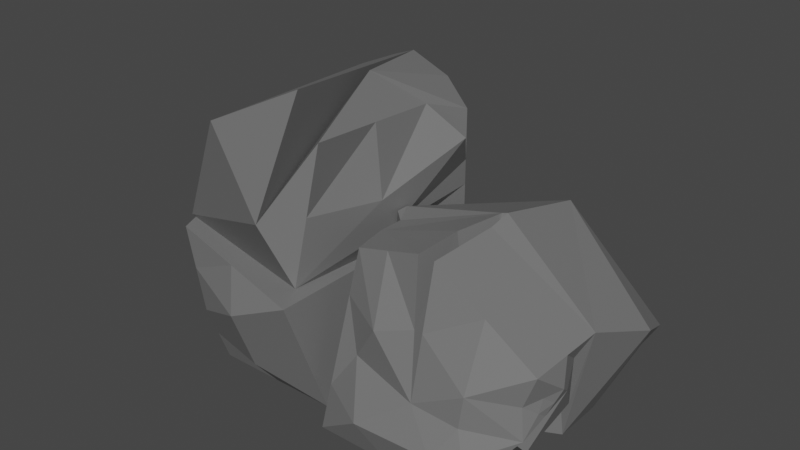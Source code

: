 # Source: rocksjoined.blend  (saved by Blender 3.5.10; exported with 4.5.12 LTS)
import bpy
from mathutils import Matrix  # noqa: F401  (used for matrix-valued properties, if any)

bpy.ops.wm.read_factory_settings(use_empty=True)
scene = bpy.context.scene
scene.name = 'Scene'

# ---- collections
col_collection = bpy.data.collections.new('Collection'); scene.collection.children.link(col_collection)

# ---- materials (node trees are filled in below, after node groups)
mat_rock = bpy.data.materials.new('rock')

# ---- material node trees
mat_rock.use_nodes = True; mat_rock.node_tree.nodes.clear()
_N = mat_rock.node_tree.nodes; _L = mat_rock.node_tree.links
n0 = _N.new('ShaderNodeBsdfPrincipled'); n0.name = 'Principled BSDF'; n0.location = (10, 300)
n0.distribution = 'GGX'
n0.subsurface_method = 'RANDOM_WALK_SKIN'
n0.inputs[0].default_value = (0.1788, 0.1788, 0.1788, 1.0)
n0.inputs[3].default_value = 1.45
n0.inputs[27].default_value = (0.0, 0.0, 0.0, 1.0)
n0.inputs[28].default_value = 1.0
n1 = _N.new('ShaderNodeOutputMaterial'); n1.name = 'Material Output'; n1.location = (300, 300)
_L.new(n0.outputs[0], n1.inputs[0])
n1.is_active_output = True

# ---- world
world_world = bpy.data.worlds.new('World'); scene.world = world_world
world_world.use_nodes = True; world_world.node_tree.nodes.clear()
_N = world_world.node_tree.nodes; _L = world_world.node_tree.links
n0 = _N.new('ShaderNodeOutputWorld'); n0.name = 'World Output'; n0.location = (300, 300)
n1 = _N.new('ShaderNodeBackground'); n1.name = 'Background'; n1.location = (10, 300)
n1.inputs[0].default_value = (0.05088, 0.05088, 0.05088, 1.0)
_L.new(n1.outputs[0], n0.inputs[0])
n0.is_active_output = True
world_world.color = (0.05088, 0.05088, 0.05088)
world_world.use_sun_shadow = False
world_world.sun_shadow_jitter_overblur = 0.0

# ---- meshes
me_cube_005 = bpy.data.meshes.new('Cube.005')
me_cube_005.from_pydata([(-1.0, -1.0, -1.0), (-0.2977, -1.0, 0.2432), (-0.7825, 1.0, -1.0), (-0.2977, 1.0, 0.2432), (1.0, -1.0, -1.0), (1.0, -1.0, 0.2444), (1.0, 1.479, -1.0), (1.0, 1.0, 0.2444), (-0.2782, 1.249, -0.3931), (-0.2939, 1.0, 0.2432), (1.0, -1.343, -0.3778), (0.3511, -1.343, 0.2438), (0.3511, -1.343, -0.3784), (-0.6489, -1.343, -0.3784), (5.182e-08, -1.343, -1.0), (0.6756, -1.343, -0.6892), (0.02669, -1.343, -0.0676), (0.01335, -1.343, -0.5338), (-1.199, -4.643e-08, -1.0), (-0.8477, -4.643e-08, -0.3784), (-0.9564, -1.0, -0.3784), (-0.6053, -4.643e-08, 0.2432), (-0.5401, 1.0, -0.3784), (-0.9688, 0.5, -0.6892), (-0.7265, -0.5, -0.0676), (-0.7871, 0.25, -0.223), (0.1087, 1.24, -1.0), (0.353, 1.0, 0.2438), (1.0, 1.24, -0.3778), (-0.286, 1.125, -0.07495), (-0.5303, 1.125, -0.6965), (0.3609, 1.264, -0.07432), (0.3609, 1.503, -0.6965), (1.174, 1.253, 0.2401), (1.299, 0.8679, -1.436), (1.174, -1.004, 0.2401), (1.225, -1.285, -0.9272), (2.705, 1.253, 0.2357), (3.174, 0.9958, -1.028), (2.705, -1.261, 0.2357), (3.174, -1.004, -0.5327), (1.093, -0.00424, -1.424), (2.174, -1.004, -1.448), (3.174, 0.1702, -1.028), (2.174, 1.253, -0.4819), (2.174, -0.00424, -1.702), (2.031, 0.9958, -1.683), (1.222, 0.4958, -1.424), (2.174, 0.4958, -0.5709), (2.118, -0.00424, -1.683), (2.031, 0.4958, -1.683), (2.189, 0.9958, -1.674), (2.189, 0.7458, -1.674), (2.189, 0.2458, -1.674), (2.854, -0.00424, 0.2357), (2.94, -1.173, -0.1485), (2.854, -0.5042, 0.2357), (3.174, 0.1702, -1.028), (3.081, 0.9958, -0.396), (3.323, -0.5042, -0.7802), (2.705, 0.4958, 0.2357), (2.805, 0.1702, -1.028), (2.335, 0.2512, 0.2357), (2.805, 0.1702, -1.028), (2.335, 0.2512, 0.2357), (1.2, -1.229, -0.3435), (1.94, -1.173, 0.2379), (1.965, -1.398, -0.3457), (1.7, -1.229, -1.188), (2.082, -1.398, -0.5378), (2.557, -1.173, -0.7984), (3.081, 0.333, -0.396), (3.198, 0.583, -0.7119), (2.964, 0.7458, -0.08014), (3.174, 0.583, -1.028), (3.057, 0.9958, -0.7119), (3.116, 0.3766, -0.8698), (3.139, 0.7894, -0.5539), (3.227, 0.6862, -0.7908), (2.823, 1.125, -0.08014), (2.705, 0.8745, 0.2357), (2.881, 0.8708, -0.2381), (2.764, 0.6208, 0.0778), (2.793, 0.8726, -0.001172), (1.037, 0.1245, 0.2401), (1.237, 1.061, -0.5981), (1.09, -0.6449, -1.175), (1.187, -1.117, -0.0517), (1.226, 0.2458, -1.424), (1.26, 0.6818, -1.43), (1.212, -1.257, -0.6354), (1.091, 0.1208, -1.424), (3.069, 0.9958, -0.5539), (3.11, 0.8926, -0.475), (3.183, 0.7378, -0.6724), (3.142, 0.841, -0.7514), (1.092, -0.3246, -1.299), (1.206, 0.5925, -0.179), (1.043, -0.4961, 0.09421), (1.063, 0.1851, -0.5917), (1.232, 0.6532, -1.011), (1.07, -0.8808, -0.6135), (1.065, 0.06014, -0.5917), (1.063, -0.2602, -0.4676), (3.126, 0.8668, -0.6132), (1.268, 0.9642, -1.017), (2.764, 1.189, 0.0778), (1.94, 1.253, 0.2379), (1.665, 0.9318, -1.559), (2.182, 1.125, -1.078), (2.102, 1.125, -1.082), (2.682, 0.9958, -1.351), (3.075, 0.9958, -0.475), (1.674, 1.391, -0.1209), (2.44, 1.358, -0.1231), (2.628, 1.229, -0.4389), (2.674, 1.229, -0.7548), (1.737, 1.198, -0.9591), (3.116, 0.9958, -0.8698), (2.952, 1.06, -0.2381), (1.206, 1.157, -0.179), (3.063, 0.9958, -0.6329), (2.696, 1.262, -0.1806), (1.471, 1.109, -0.5691), (2.138, -0.461, 0.2368), (1.94, 0.04004, 0.2379), (-0.9328, 0.7905, -1.0), (-0.2977, 1.0, -2.193), (-0.7685, -1.0, -1.0), (-0.2977, -1.0, -2.193), (0.835, 1.172, -1.0), (1.0, 1.0, -2.333), (1.0, -1.0, -1.0), (1.0, -1.0, -2.035), (0.7935, 1.0, -2.736), (0.3511, -1.0, -2.467), (0.6756, 1.43, -1.66), (0.5723, -1.52e-07, -2.601), (0.6756, -1.364e-07, -2.604), (-0.6153, 0.8953, -1.596), (-0.2977, -2.834e-07, -2.193), (-0.6153, -0.1047, -1.596), (-0.8506, -0.1047, -1.0), (-0.5331, -1.311, -1.596), (-0.774, 0.3429, -1.298), (-0.4565, -0.5524, -1.895), (-0.6536, -0.3286, -1.447), (-0.6508, -1.311, -1.298), (0.1158, -1.311, -1.0), (0.6756, -1.114, -2.251), (1.0, -1.0, -1.517), (0.02669, -1.114, -2.33), (-0.4154, -1.0, -1.895), (0.2334, -1.311, -1.298), (0.2334, -1.311, -1.816), (0.3511, -1.114, -2.114), (0.8693, -0.5501, -2.184), (1.0, -1.0, -1.259), (0.9175, 0.08602, -1.0), (0.9346, 0.2249, -2.259), (0.9175, 1.086, -1.667), (1.055, 0.08602, -1.259), (1.158, -0.7751, -1.851), (1.075, 0.311, -1.592)], [], [(22, 2, 23), (6, 26, 32), (3, 9, 29), (16, 1, 13), (2, 26, 6, 4, 14, 0, 18), (3, 29, 8), (8, 29, 31), (7, 28, 31), (10, 12, 15), (12, 11, 1), (12, 10, 11), (10, 5, 11), (14, 17, 13), (4, 15, 17), (12, 17, 15), (18, 19, 23), (0, 13, 1), (20, 1, 24), (19, 18, 20), (18, 0, 20), (24, 25, 23, 19), (21, 25, 24), (21, 3, 22), (31, 32, 8), (31, 28, 32), (28, 6, 32), (31, 27, 7), (31, 29, 27), (29, 9, 27), (32, 30, 8), (32, 26, 30), (26, 2, 30), (25, 21, 22), (1, 21, 24), (19, 20, 24), (20, 0, 1), (2, 18, 23), (14, 4, 17), (0, 14, 13), (16, 12, 1), (4, 10, 15), (27, 21, 1, 11, 5, 7), (17, 16, 13), (25, 22, 23), (4, 6, 28), (7, 5, 10, 4, 28), (12, 16, 17), (30, 2, 22), (8, 30, 22, 3), (9, 3, 21), (27, 9, 21), (47, 100, 85), (67, 36, 69), (81, 73, 72), (123, 105, 85, 120), (89, 34, 108), (111, 51, 109), (42, 45, 43, 59), (68, 36, 86), (52, 38, 74), (49, 50, 48), (41, 91, 88), (67, 65, 90), (43, 45, 53), (52, 53, 48), (51, 111, 38), (56, 39, 55), (55, 40, 59), (59, 43, 54), (54, 43, 61), (104, 112, 58), (83, 80, 60, 82), (54, 56, 59), (56, 55, 59), (48, 53, 45), (47, 89, 88), (33, 107, 113), (122, 119, 58), (115, 116, 44), (38, 111, 116), (44, 110, 117), (39, 66, 67), (36, 68, 69), (40, 55, 70), (67, 90, 36), (67, 66, 65), (66, 87, 65), (69, 70, 55), (69, 68, 70), (68, 42, 70), (69, 55, 39), (39, 67, 69), (71, 57, 76), (72, 73, 71), (73, 82, 60), (94, 72, 78), (74, 78, 76), (38, 118, 75), (81, 83, 82), (81, 79, 83), (54, 62, 124, 56), (91, 41, 96), (33, 120, 85, 97), (105, 89, 85), (85, 89, 47), (35, 84, 98), (84, 97, 99), (101, 86, 65), (36, 90, 86), (90, 65, 86), (88, 91, 99), (41, 96, 102), (87, 98, 101), (101, 103, 86), (101, 98, 103), (98, 84, 103), (102, 103, 84), (102, 96, 103), (96, 86, 103), (99, 102, 84), (99, 91, 102), (91, 41, 102), (99, 100, 88), (99, 97, 100), (97, 85, 100), (88, 91, 96), (104, 93, 77), (95, 104, 94), (75, 121, 92, 104), (117, 108, 34), (117, 110, 108), (110, 46, 108), (116, 109, 44), (116, 111, 109), (114, 122, 115), (106, 122, 114), (79, 119, 122), (113, 114, 44), (113, 107, 114), (113, 123, 120), (44, 117, 123), (117, 34, 105), (71, 60, 61, 57), (60, 80, 64), (114, 107, 37), (61, 63, 57), (124, 125, 66), (125, 62, 64), (119, 79, 81), (62, 60, 64), (123, 117, 105), (113, 44, 123), (33, 113, 120), (106, 79, 122), (37, 106, 114), (44, 114, 115), (95, 75, 104), (78, 95, 94), (94, 104, 77), (86, 88, 96), (87, 101, 65), (87, 35, 98), (84, 33, 97), (119, 81, 58), (73, 81, 82), (74, 38, 78), (38, 95, 78), (57, 74, 76), (76, 78, 72), (71, 73, 60), (72, 71, 76), (42, 40, 70), (116, 118, 38), (58, 92, 121), (115, 58, 116), (58, 121, 75), (116, 58, 75), (115, 122, 58), (93, 104, 58), (62, 54, 61), (52, 51, 38), (50, 49, 47), (47, 49, 88), (49, 41, 88), (45, 49, 48), (42, 49, 45), (42, 68, 86, 96, 41), (40, 42, 59), (81, 77, 93), (47, 88, 100), (44, 48, 110), (50, 47, 89, 108, 46), (50, 46, 110, 48), (104, 92, 112), (57, 43, 53), (57, 53, 52, 74), (66, 35, 87), (94, 77, 72), (83, 79, 106), (105, 34, 89), (80, 83, 106, 37), (124, 62, 125), (35, 66, 125, 84), (39, 56, 124, 66), (33, 84, 125, 107), (109, 51, 52), (107, 125, 64, 80, 37), (48, 44, 109, 52), (62, 61, 60), (38, 75, 95), (116, 75, 118), (58, 112, 92), (42, 41, 49), (93, 58, 81), (81, 72, 77), (145, 129, 152), (133, 150, 154), (150, 162, 161), (126, 130, 136), (140, 135, 151, 129), (134, 136, 135, 137), (156, 133, 138), (139, 126, 136), (136, 131, 138), (127, 134, 137, 135), (138, 133, 149), (160, 136, 130), (136, 134, 127), (139, 136, 127), (139, 144, 126), (140, 145, 141), (141, 139, 140), (139, 127, 140), (142, 146, 143, 147), (126, 144, 146, 142), (144, 141, 145, 146), (132, 148, 153), (143, 152, 154), (129, 151, 155), (155, 149, 133), (155, 151, 149), (151, 135, 149), (154, 155, 133), (154, 152, 155), (152, 129, 155), (153, 147, 143), (153, 148, 147), (148, 128, 147), (154, 153, 143), (154, 150, 153), (157, 153, 150), (130, 158, 161), (150, 133, 156), (156, 159, 163), (163, 160, 130), (163, 159, 160), (159, 131, 160), (161, 157, 150), (161, 158, 157), (158, 132, 157), (161, 163, 130), (161, 162, 163), (162, 156, 163), (162, 150, 156), (128, 142, 147), (135, 138, 149), (135, 136, 138), (159, 138, 131), (127, 135, 140), (148, 132, 158, 142, 128), (146, 145, 152, 143), (160, 131, 136), (139, 141, 144), (126, 142, 158, 130), (140, 129, 145), (157, 132, 153), (159, 156, 138)])
_uv = me_cube_005.uv_layers.new(name='UVMap')
_uv.uv.foreach_set('vector', [0.5, 0.25, 0.375, 0.25, 0.4375, 0.1875, 0.375, 0.5, 0.375, 0.375, 0.5, 0.4375, 0.875, 0.5, 0.6875, 0.5, 0.7188, 0.5, 0.5625, 0.9375, 0.625, 1.0, 0.5, 1.0, 0.125, 0.5, 0.25, 0.5, 0.375, 0.5, 0.375, 0.75, 0.25, 0.75, 0.125, 0.75, 0.125, 0.625, 0.875, 0.5, 0.7188, 0.5, 0.75, 0.5, 0.625, 0.375, 0.625, 0.4062, 0.625, 0.4375, 0.625, 0.5, 0.5, 0.5, 0.625, 0.4375, 0.5, 0.75, 0.5, 0.875, 0.4375, 0.8125, 0.5, 0.875, 0.625, 0.875, 0.625, 1.0, 0.5, 0.875, 0.5, 0.75, 0.625, 0.875, 0.5, 0.75, 0.625, 0.75, 0.625, 0.875, 0.375, 0.875, 0.4688, 0.9062, 0.5, 1.0, 0.375, 0.75, 0.4375, 0.8125, 0.4688, 0.9062, 0.5, 0.875, 0.4688, 0.9062, 0.4375, 0.8125, 0.375, 0.125, 0.5, 0.125, 0.4375, 0.1875, 0.375, 0.0, 0.5, 0.0, 0.625, 0.0, 0.5, 0.0, 0.625, 0.0, 0.5625, 0.0625, 0.5, 0.125, 0.375, 0.125, 0.5, 0.0, 0.375, 0.125, 0.375, 0.0, 0.5, 0.0, 0.5625, 0.0625, 0.5312, 0.1562, 0.4375, 0.1875, 0.5, 0.125, 0.625, 0.125, 0.5312, 0.1562, 0.5625, 0.0625, 0.625, 0.125, 0.625, 0.25, 0.5, 0.25, 0.625, 0.4375, 0.5, 0.4375, 0.625, 0.375, 0.625, 0.4375, 0.5, 0.5, 0.5, 0.4375, 0.5, 0.5, 0.375, 0.5, 0.5, 0.4375, 0.625, 0.4375, 0.625, 0.4688, 0.625, 0.5, 0.625, 0.4375, 0.625, 0.4062, 0.625, 0.4688, 0.625, 0.4062, 0.625, 0.4375, 0.625, 0.4688, 0.5, 0.4375, 0.5, 0.3125, 0.625, 0.375, 0.5, 0.4375, 0.375, 0.375, 0.5, 0.3125, 0.375, 0.375, 0.375, 0.25, 0.5, 0.3125, 0.5312, 0.1562, 0.625, 0.125, 0.5, 0.25, 0.625, 0.0, 0.625, 0.125, 0.5625, 0.0625, 0.5, 0.125, 0.5, 0.0, 0.5625, 0.0625, 0.5, 0.0, 0.375, 0.0, 0.625, 0.0, 0.375, 0.25, 0.375, 0.125, 0.4375, 0.1875, 0.375, 0.875, 0.375, 0.75, 0.4688, 0.9062, 0.375, 1.0, 0.375, 0.875, 0.5, 1.0, 0.5625, 0.9375, 0.5, 0.875, 0.625, 1.0, 0.375, 0.75, 0.5, 0.75, 0.4375, 0.8125, 0.6562, 0.5, 0.875, 0.625, 0.875, 0.75, 0.75, 0.75, 0.625, 0.75, 0.625, 0.5, 0.4688, 0.9062, 0.5625, 0.9375, 0.5, 1.0, 0.5312, 0.1562, 0.5, 0.25, 0.4375, 0.1875, 0.375, 0.75, 0.375, 0.5, 0.5, 0.5, 0.625, 0.5, 0.625, 0.75, 0.5, 0.75, 0.375, 0.75, 0.5, 0.5, 0.5, 0.875, 0.5625, 0.9375, 0.4688, 0.9062, 0.5, 0.3125, 0.375, 0.25, 0.5, 0.25, 0.625, 0.375, 0.5, 0.3125, 0.5, 0.25, 0.625, 0.25, 0.6875, 0.5, 0.875, 0.5, 0.875, 0.625, 0.6562, 0.5, 0.6875, 0.5, 0.875, 0.625, 0.625, 0.0625, 0.5625, 0.04688, 0.5, 0.0, 0.5, 0.3749, 0.6251, 0.2498, 0.5625, 0.3749, 0.4688, 0.7344, 0.4375, 0.7188, 0.5625, 0.7188, 0.5312, 0.9688, 0.5625, 1.0, 0.5, 1.0, 0.4375, 1.0, 0.875, 0.7188, 0.875, 0.75, 0.8438, 0.75, 0.625, 0.7812, 0.0, 0.0, 0.625, 0.8438, 0.75, 0.5, 0.75, 0.625, 0.625, 0.625, 0.625, 0.5625, 0.8115, 0.496, 0.873, 0.4921, 0.874, 0.5585, 0.0, 0.0, 0.0, 0.0, 0.0, 0.0, 0.8125, 0.625, 0.8125, 0.6875, 0.75, 0.6875, 0.875, 0.625, 0.875, 0.6406, 0.875, 0.6562, 0.5, 0.3749, 0.5, 0.2499, 0.5626, 0.2499, 0.0, 0.0, 0.75, 0.625, 0.0, 0.0, 0.6875, 0.7188, 0.6875, 0.6562, 0.75, 0.6875, 0.625, 0.8125, 0.625, 0.7812, 0.625, 0.75, 0.375, 0.5625, 0.375, 0.5, 0.5, 0.5, 0.5, 0.5, 0.625, 0.5, 0.625, 0.5625, 0.625, 0.5625, 0.625, 0.625, 0.375, 0.625, 0.375, 0.625, 0.625, 0.625, 0.625, 0.625, 0.543, 0.7402, 0.5156, 0.75, 0.5, 0.75, 0.4219, 0.7266, 0.375, 0.7188, 0.375, 0.6875, 0.4062, 0.7031, 0.375, 0.625, 0.375, 0.5625, 0.625, 0.5625, 0.375, 0.5625, 0.5, 0.5, 0.625, 0.5625, 0.75, 0.6875, 0.6875, 0.6562, 0.75, 0.625, 0.0, 0.0, 0.0, 0.0, 0.0, 0.0, 0.375, 1.0, 0.375, 0.875, 0.5, 0.9375, 0.4844, 0.7812, 0.4688, 0.75, 0.5, 0.75, 0.5625, 0.8125, 0.625, 0.8125, 0.625, 0.875, 0.625, 0.75, 0.625, 0.7812, 0.625, 0.8125, 0.625, 0.875, 0.625, 0.9062, 0.625, 0.9375, 0.375, 0.5, 0.375, 0.375, 0.5, 0.3749, 0.6251, 0.2498, 0.625, 0.3124, 0.5625, 0.3749, 0.625, 0.5, 0.5, 0.5, 0.5625, 0.4375, 0.5, 0.3749, 0.5626, 0.2499, 0.6251, 0.2498, 0.5, 0.3749, 0.375, 0.375, 0.5, 0.2499, 0.375, 0.375, 0.4375, 0.25, 0.5, 0.2499, 0.5625, 0.3749, 0.5625, 0.4375, 0.5, 0.5, 0.5625, 0.3749, 0.625, 0.3124, 0.5625, 0.4375, 0.625, 0.3124, 0.625, 0.375, 0.5625, 0.4375, 0.5625, 0.3749, 0.5, 0.5, 0.375, 0.5, 0.375, 0.5, 0.5, 0.3749, 0.5625, 0.3749, 0.5, 0.6875, 0.625, 0.6875, 0.5938, 0.7031, 0.5625, 0.7188, 0.4375, 0.7188, 0.5, 0.6875, 0.4375, 0.7188, 0.4062, 0.7031, 0.375, 0.6875, 0.5547, 0.7305, 0.5625, 0.7188, 0.5781, 0.7266, 0.625, 0.7188, 0.5781, 0.7266, 0.5938, 0.7031, 0.625, 0.75, 0.5938, 0.75, 0.5625, 0.75, 0.4688, 0.7344, 0.4219, 0.7266, 0.4062, 0.7031, 0.4688, 0.7344, 0.4375, 0.75, 0.4219, 0.7266, 0.375, 0.625, 0.375, 0.625, 0.375, 0.5, 0.375, 0.5625, 0.0, 0.0, 0.0, 0.0, 0.0, 0.0, 0.375, 0.0, 0.4375, 0.0, 0.5, 0.0, 0.4375, 0.0625, 0.5625, 0.0, 0.625, 0.03125, 0.5, 0.0, 0.5, 0.0, 0.625, 0.03125, 0.625, 0.0625, 0.375, 0.25, 0.375, 0.125, 0.4063, 0.1875, 0.375, 0.125, 0.4375, 0.0625, 0.5, 0.1094, 0.5313, 0.2187, 0.625, 0.1874, 0.5, 0.2499, 0.6251, 0.2498, 0.5626, 0.2499, 0.625, 0.1874, 0.5626, 0.2499, 0.5, 0.2499, 0.625, 0.1874, 0.625, 0.09375, 0.625, 0.1094, 0.5, 0.1094, 0.625, 0.125, 0.625, 0.1562, 0.5, 0.125, 0.4375, 0.25, 0.4063, 0.1875, 0.5313, 0.2187, 0.5313, 0.2187, 0.5, 0.1562, 0.625, 0.1874, 0.5313, 0.2187, 0.4063, 0.1875, 0.5, 0.1562, 0.4063, 0.1875, 0.375, 0.125, 0.5, 0.1562, 0.5, 0.125, 0.5, 0.1562, 0.375, 0.125, 0.5, 0.125, 0.625, 0.1562, 0.5, 0.1562, 0.625, 0.1562, 0.625, 0.1874, 0.5, 0.1562, 0.5, 0.1094, 0.5, 0.125, 0.375, 0.125, 0.5, 0.1094, 0.625, 0.1094, 0.5, 0.125, 0.625, 0.1094, 0.625, 0.125, 0.5, 0.125, 0.5, 0.1094, 0.5625, 0.04688, 0.625, 0.09375, 0.5, 0.1094, 0.4375, 0.0625, 0.5625, 0.04688, 0.4375, 0.0625, 0.5, 0.0, 0.5625, 0.04688, 0.0, 0.0, 0.0, 0.0, 0.0, 0.0, 0.543, 0.7402, 0.5156, 0.7422, 0.5312, 0.7344, 0.5703, 0.7383, 0.543, 0.7402, 0.5547, 0.7305, 0.5625, 0.75, 0.5469, 0.75, 0.5312, 0.75, 0.543, 0.7402, 0.625, 0.9375, 0.625, 0.9688, 0.625, 1.0, 0.625, 0.9375, 0.625, 0.9062, 0.625, 0.9688, 0.625, 0.9062, 0.625, 0.9375, 0.625, 0.9688, 0.625, 0.8125, 0.625, 0.8438, 0.625, 0.875, 0.625, 0.8125, 0.625, 0.7812, 0.625, 0.8438, 0.5, 0.8125, 0.4844, 0.7812, 0.5625, 0.8125, 0.4062, 0.75, 0.4844, 0.7812, 0.5, 0.8125, 0.4375, 0.75, 0.4688, 0.75, 0.4844, 0.7812, 0.5, 0.9375, 0.5, 0.8125, 0.625, 0.875, 0.5, 0.9375, 0.375, 0.875, 0.5, 0.8125, 0.5, 0.9375, 0.5312, 0.9688, 0.4375, 1.0, 0.625, 0.875, 0.625, 0.9375, 0.5312, 0.9688, 0.625, 0.9375, 0.625, 1.0, 0.5625, 1.0, 0.5, 0.6875, 0.375, 0.6875, 0.625, 0.625, 0.625, 0.6875, 0.375, 0.6875, 0.375, 0.7188, 0.0, 0.0, 0.5, 0.8125, 0.375, 0.875, 0.375, 0.75, 0.625, 0.625, 0.0, 0.0, 0.625, 0.6875, 0.375, 0.5, 0.375, 0.625, 0.375, 0.375, 0.375, 0.625, 0.375, 0.625, 0.0, 0.0, 0.4688, 0.75, 0.4375, 0.75, 0.4688, 0.7344, 0.375, 0.625, 0.375, 0.6875, 0.0, 0.0, 0.5312, 0.9688, 0.625, 0.9375, 0.5625, 1.0, 0.5, 0.9375, 0.625, 0.875, 0.5312, 0.9688, 0.375, 1.0, 0.5, 0.9375, 0.4375, 1.0, 0.4062, 0.75, 0.4375, 0.75, 0.4844, 0.7812, 0.375, 0.75, 0.4062, 0.75, 0.5, 0.8125, 0.625, 0.875, 0.5, 0.8125, 0.5625, 0.8125, 0.5703, 0.7383, 0.5625, 0.75, 0.543, 0.7402, 0.5781, 0.7266, 0.5703, 0.7383, 0.5547, 0.7305, 0.5547, 0.7305, 0.543, 0.7402, 0.5312, 0.7344, 0.0, 0.0, 0.0, 0.0, 0.0, 0.0, 0.4375, 0.25, 0.5313, 0.2187, 0.5, 0.2499, 0.4375, 0.25, 0.375, 0.25, 0.4063, 0.1875, 0.375, 0.125, 0.375, 0.0, 0.4375, 0.0625, 0.4688, 0.75, 0.4688, 0.7344, 0.5, 0.75, 0.4375, 0.7188, 0.4688, 0.7344, 0.4062, 0.7031, 0.625, 0.7188, 0.625, 0.75, 0.5781, 0.7266, 0.625, 0.75, 0.5703, 0.7383, 0.5781, 0.7266, 0.625, 0.6875, 0.625, 0.7188, 0.5938, 0.7031, 0.5938, 0.7031, 0.5781, 0.7266, 0.5625, 0.7188, 0.5, 0.6875, 0.4375, 0.7188, 0.375, 0.6875, 0.5625, 0.7188, 0.5, 0.6875, 0.5938, 0.7031, 0.625, 0.375, 0.625, 0.5, 0.5625, 0.4375, 0.625, 0.8125, 0.5938, 0.75, 0.625, 0.75, 0.5, 0.75, 0.5312, 0.75, 0.5469, 0.75, 0.5625, 0.8125, 0.5, 0.75, 0.625, 0.8125, 0.5, 0.75, 0.5469, 0.75, 0.5625, 0.75, 0.625, 0.8125, 0.5, 0.75, 0.5625, 0.75, 0.5625, 0.8125, 0.4844, 0.7812, 0.5, 0.75, 0.5156, 0.7422, 0.543, 0.7402, 0.5, 0.75, 0.375, 0.625, 0.375, 0.625, 0.625, 0.625, 0.6875, 0.7188, 0.625, 0.8125, 0.625, 0.75, 0.8125, 0.6875, 0.8125, 0.625, 0.875, 0.6875, 0.875, 0.6875, 0.8125, 0.625, 0.875, 0.6562, 0.8125, 0.625, 0.875, 0.625, 0.875, 0.6562, 0.75, 0.625, 0.8125, 0.625, 0.75, 0.6875, 0.75, 0.5, 0.8125, 0.625, 0.75, 0.625, 0.75, 0.5, 0.8115, 0.496, 0.874, 0.5585, 0.8745, 0.5918, 0.875, 0.625, 0.625, 0.5, 0.75, 0.5, 0.625, 0.5625, 0.4688, 0.7344, 0.5312, 0.7344, 0.5156, 0.7422, 0.625, 0.0625, 0.625, 0.09375, 0.5625, 0.04688, 0.75, 0.75, 0.75, 0.6875, 0.7812, 0.75, 0.8125, 0.6875, 0.875, 0.6875, 0.875, 0.7188, 0.8438, 0.75, 0.8125, 0.75, 0.8125, 0.6875, 0.8125, 0.75, 0.7812, 0.75, 0.75, 0.6875, 0.543, 0.7402, 0.5312, 0.75, 0.5156, 0.75, 0.0, 0.0, 0.0, 0.0, 0.0, 0.0, 0.0, 0.0, 0.0, 0.0, 0.0, 0.0, 0.0, 0.0, 0.375, 0.375, 0.375, 0.25, 0.4375, 0.25, 0.5547, 0.7305, 0.5312, 0.7344, 0.5625, 0.7188, 0.4219, 0.7266, 0.4375, 0.75, 0.4062, 0.75, 0.5625, 0.0, 0.625, 0.0, 0.625, 0.03125, 0.375, 0.7188, 0.4219, 0.7266, 0.4062, 0.75, 0.375, 0.75, 0.375, 0.5, 0.375, 0.625, 0.375, 0.625, 0.375, 0.25, 0.375, 0.375, 0.375, 0.625, 0.375, 0.125, 0.375, 0.5, 0.375, 0.5625, 0.375, 0.5, 0.375, 0.375, 0.375, 1.0, 0.375, 0.125, 0.375, 0.625, 0.375, 0.875, 0.0, 0.0, 0.0, 0.0, 0.0, 0.0, 0.375, 0.875, 0.375, 0.625, 0.0, 0.0, 0.375, 0.7188, 0.375, 0.75, 0.0, 0.0, 0.0, 0.0, 0.0, 0.0, 0.0, 0.0, 0.375, 0.625, 0.625, 0.625, 0.375, 0.6875, 0.625, 0.75, 0.5625, 0.75, 0.5703, 0.7383, 0.625, 0.8125, 0.5625, 0.75, 0.5938, 0.75, 0.5, 0.75, 0.5156, 0.75, 0.5312, 0.75, 0.75, 0.5, 0.875, 0.625, 0.8125, 0.625, 0.5156, 0.7422, 0.5, 0.75, 0.4688, 0.7344, 0.4688, 0.7344, 0.5625, 0.7188, 0.5312, 0.7344, 0.5625, 0.1875, 0.625, 0.25, 0.5625, 0.25, 0.625, 0.5, 0.5, 0.5, 0.5625, 0.375, 0.5, 0.5, 0.5625, 0.5625, 0.4375, 0.625, 0.375, 1.0, 0.375, 0.75, 0.625, 0.8125, 0.875, 0.625, 0.75, 0.5, 0.8125, 0.5, 0.875, 0.5, 0.625, 0.875, 0.625, 0.8125, 0.0, 0.0, 0.3125, 0.4375, 0.0, 0.0, 0.0, 0.0, 0.0, 0.0, 0.5, 1.0, 0.375, 1.0, 0.625, 0.8125, 0.625, 0.8125, 0.625, 0.75, 0.3125, 0.375, 0.875, 0.75, 0.625, 0.875, 0.6875, 0.6875, 0.75, 0.5, 0.0, 0.0, 0.0, 0.0, 0.0, 0.0, 0.5, 0.75, 0.625, 0.8125, 0.375, 0.75, 0.625, 0.8125, 0.625, 0.875, 0.625, 1.0, 0.5, 1.0, 0.625, 0.8125, 0.625, 1.0, 0.5, 0.0, 0.4375, 0.0625, 0.375, 0.0, 0.625, 0.125, 0.5625, 0.1875, 0.5, 0.125, 0.5, 0.125, 0.5, 0.0, 0.625, 0.125, 0.5, 0.0, 0.625, 0.0, 0.625, 0.125, 0.375, 0.125, 0.4688, 0.1562, 0.5, 0.25, 0.4375, 0.25, 0.375, 0.0, 0.4375, 0.0625, 0.4688, 0.1562, 0.375, 0.125, 0.4375, 0.0625, 0.5, 0.125, 0.5625, 0.1875, 0.4688, 0.1562, 0.375, 0.5, 0.375, 0.375, 0.4375, 0.375, 0.5, 0.25, 0.5625, 0.25, 0.5625, 0.375, 0.625, 0.25, 0.625, 0.3125, 0.625, 0.375, 0.625, 0.375, 0.625, 0.4375, 0.625, 0.5, 0.625, 0.375, 0.625, 0.3125, 0.625, 0.4375, 0.625, 0.3125, 0.625, 0.375, 0.625, 0.4375, 0.5625, 0.375, 0.625, 0.375, 0.625, 0.5, 0.5625, 0.375, 0.5625, 0.25, 0.625, 0.375, 0.5625, 0.25, 0.625, 0.25, 0.625, 0.375, 0.4375, 0.375, 0.4375, 0.25, 0.5, 0.25, 0.4375, 0.375, 0.375, 0.375, 0.4375, 0.25, 0.375, 0.375, 0.375, 0.25, 0.4375, 0.25, 0.5625, 0.375, 0.4375, 0.375, 0.5, 0.25, 0.5625, 0.375, 0.5, 0.5, 0.4375, 0.375, 0.4375, 0.5, 0.4375, 0.375, 0.5, 0.5, 0.375, 0.75, 0.375, 0.625, 0.4375, 0.625, 0.5, 0.5, 0.625, 0.5, 0.625, 0.625, 0.625, 0.625, 0.625, 0.6875, 0.5, 0.6875, 0.5, 0.6875, 0.5, 0.75, 0.375, 0.75, 0.5, 0.6875, 0.625, 0.6875, 0.5, 0.75, 0.625, 0.6875, 0.625, 0.75, 0.5, 0.75, 0.4375, 0.625, 0.4375, 0.5, 0.5, 0.5, 0.4375, 0.625, 0.375, 0.625, 0.4375, 0.5, 0.375, 0.625, 0.375, 0.5, 0.4375, 0.5, 0.4375, 0.625, 0.5, 0.6875, 0.375, 0.75, 0.4375, 0.625, 0.5625, 0.5625, 0.5, 0.6875, 0.5625, 0.5625, 0.625, 0.625, 0.5, 0.6875, 0.5625, 0.5625, 0.5, 0.5, 0.625, 0.625, 0.375, 0.25, 0.375, 0.125, 0.4375, 0.25, 0.0, 0.0, 0.0, 0.0, 0.0, 0.0, 0.0, 0.0, 0.625, 0.8125, 0.3125, 0.375, 0.0, 0.0, 0.0, 0.0, 0.0, 0.0, 0.875, 0.75, 0.75, 0.5, 0.875, 0.625, 0.25, 0.5, 0.375, 0.5, 0.375, 0.625, 0.125, 0.625, 0.125, 0.5, 0.4688, 0.1562, 0.5625, 0.1875, 0.5625, 0.25, 0.5, 0.25, 0.5, 0.75, 0.625, 0.75, 0.625, 0.8125, 0.5, 0.0, 0.5, 0.125, 0.4375, 0.0625, 0.125, 0.75, 0.125, 0.625, 0.375, 0.625, 0.375, 0.75, 0.625, 0.125, 0.625, 0.25, 0.5625, 0.1875, 0.4375, 0.5, 0.375, 0.5, 0.4375, 0.375, 0.0, 0.0, 0.0, 0.0, 0.0, 0.0])
me_cube_005.materials.append(mat_rock)
me_cube_005.update()

# ---- objects
ob_cube_003 = bpy.data.objects.new('Cube.003', me_cube_005)

# ---- transforms, parenting, visibility, modifiers, constraints
ob_cube_003.location = (-1.055, 1.54, 0.7042)
ob_cube_003.rotation_euler = (-0.0, -3.142, -3.142)
ob_cube_003.scale = (0.39, 0.39, 0.39)

# ---- collection membership
col_collection.objects.link(ob_cube_003)

# ---- scene / render settings (as saved in the file)
scene.frame_start = 1; scene.frame_end = 250; scene.frame_set(1)
scene.render.engine = 'CYCLES'
scene.cycles.sampling_pattern = 'TABULATED_SOBOL'
scene.cycles.use_light_tree = False
scene.view_settings.view_transform = 'Filmic'
bpy.context.view_layer.update()

# ---- added for rendering (the .blend has no active camera and no usable light): camera, sun
cam_auto = bpy.data.cameras.new('AutoCamera')
cam_auto.lens = 50.0
cam_auto.sensor_width = 36.0
cam_auto.clip_end = 1000.0
ob_auto_camera = bpy.data.objects.new('AutoCamera', cam_auto)
scene.collection.objects.link(ob_auto_camera)
ob_auto_camera.location = (1.5758, -1.14106, 2.96342)
ob_auto_camera.rotation_euler = (1.09748, -7.21219e-08, 0.694738)
scene.camera = ob_auto_camera
light_auto_sun = bpy.data.lights.new('AutoSun', 'SUN')
light_auto_sun.energy = 3.0
light_auto_sun.angle = 0.0523599
ob_auto_sun = bpy.data.objects.new('AutoSun', light_auto_sun)
scene.collection.objects.link(ob_auto_sun)
ob_auto_sun.rotation_euler = (0.872665, 0.174533, 0.523599)
bpy.context.view_layer.update()
